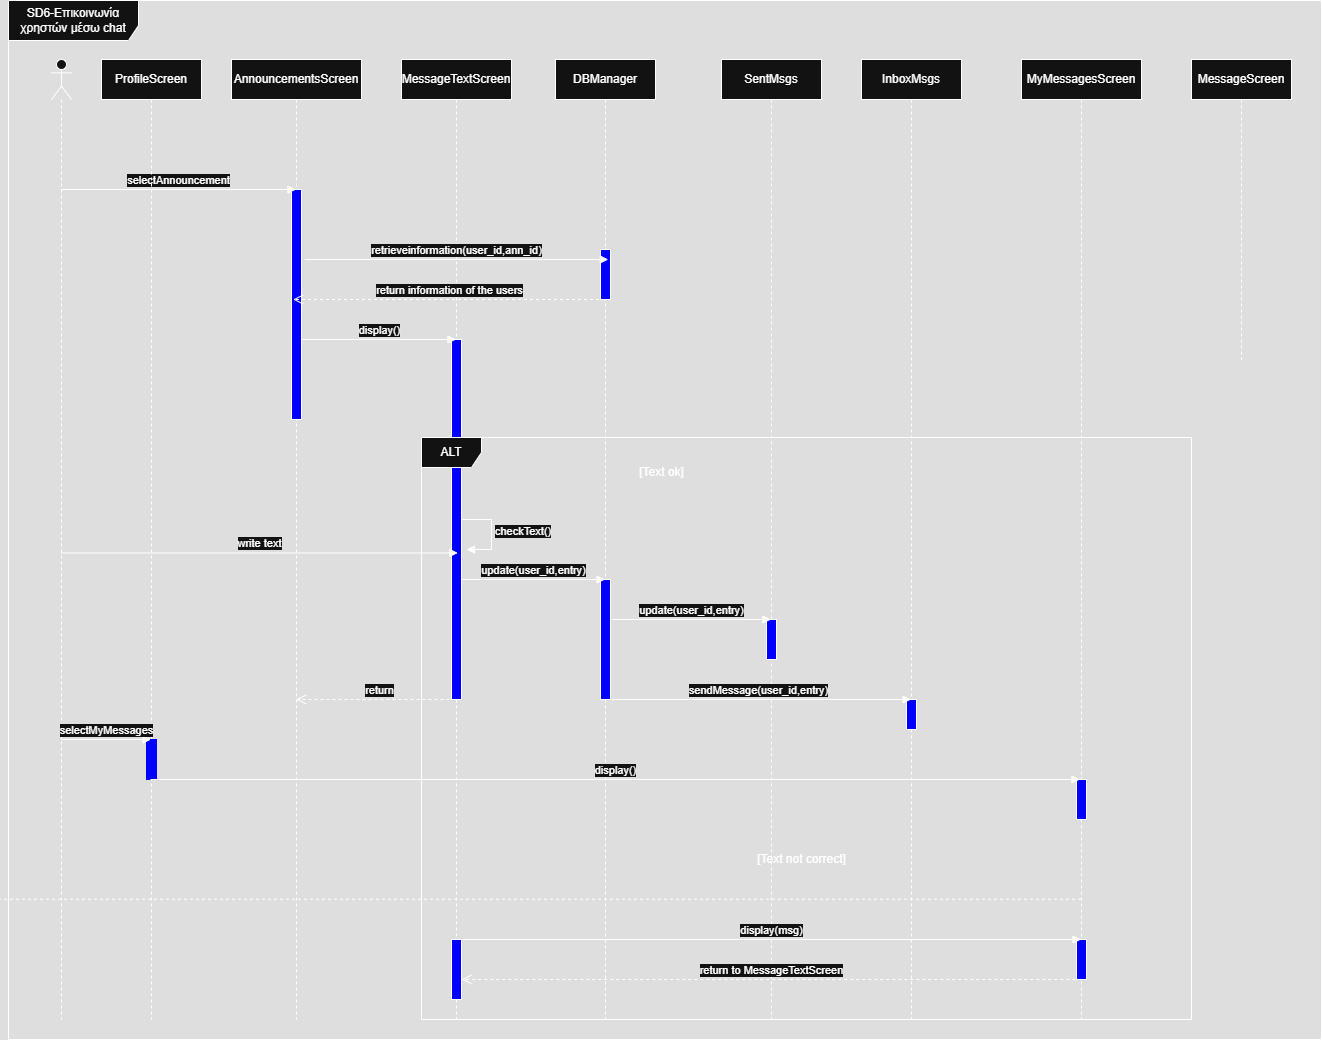

The diagram above was exported from draw.io. Its source (the exported page's mxGraphModel, read from the mxfile embedded in the PNG):
<mxGraphModel dx="1482" dy="1523" grid="1" gridSize="10" guides="1" tooltips="1" connect="1" arrows="1" fold="1" page="1" pageScale="1" pageWidth="827" pageHeight="1169" math="0" shadow="0">
  <root>
    <mxCell id="0" />
    <mxCell id="1" parent="0" />
    <mxCell id="C9rS91giosSuulhqad6x-1" value="SD6-Επικοινωνία χρηστών μέσω chat" style="shape=umlFrame;whiteSpace=wrap;html=1;pointerEvents=0;width=130;height=40;" vertex="1" parent="1">
      <mxGeometry x="-233" y="-259" width="1313" height="1039" as="geometry" />
    </mxCell>
    <mxCell id="C9rS91giosSuulhqad6x-2" value="" style="shape=umlLifeline;perimeter=lifelinePerimeter;whiteSpace=wrap;html=1;container=1;dropTarget=0;collapsible=0;recursiveResize=0;outlineConnect=0;portConstraint=eastwest;newEdgeStyle={&quot;curved&quot;:0,&quot;rounded&quot;:0};participant=umlActor;" vertex="1" parent="1">
      <mxGeometry x="-190" y="-200" width="20" height="960" as="geometry" />
    </mxCell>
    <mxCell id="C9rS91giosSuulhqad6x-3" value="AnnouncementsScreen" style="shape=umlLifeline;perimeter=lifelinePerimeter;whiteSpace=wrap;html=1;container=1;dropTarget=0;collapsible=0;recursiveResize=0;outlineConnect=0;portConstraint=eastwest;newEdgeStyle={&quot;curved&quot;:0,&quot;rounded&quot;:0};size=40;" vertex="1" parent="1">
      <mxGeometry x="-10" y="-200" width="130" height="960" as="geometry" />
    </mxCell>
    <mxCell id="C9rS91giosSuulhqad6x-7" value="" style="html=1;points=[[0,0,0,0,5],[0,1,0,0,-5],[1,0,0,0,5],[1,1,0,0,-5]];perimeter=orthogonalPerimeter;outlineConnect=0;targetShapes=umlLifeline;portConstraint=eastwest;newEdgeStyle={&quot;curved&quot;:0,&quot;rounded&quot;:0};fillColor=light-dark(#FFFFFF,#0000FF);" vertex="1" parent="C9rS91giosSuulhqad6x-3">
      <mxGeometry x="60" y="130" width="10" height="230" as="geometry" />
    </mxCell>
    <mxCell id="C9rS91giosSuulhqad6x-4" value="MessageTextScreen" style="shape=umlLifeline;perimeter=lifelinePerimeter;whiteSpace=wrap;html=1;container=1;dropTarget=0;collapsible=0;recursiveResize=0;outlineConnect=0;portConstraint=eastwest;newEdgeStyle={&quot;curved&quot;:0,&quot;rounded&quot;:0};" vertex="1" parent="1">
      <mxGeometry x="160" y="-200" width="110" height="960" as="geometry" />
    </mxCell>
    <mxCell id="C9rS91giosSuulhqad6x-14" value="" style="html=1;points=[[0,0,0,0,5],[0,1,0,0,-5],[1,0,0,0,5],[1,1,0,0,-5]];perimeter=orthogonalPerimeter;outlineConnect=0;targetShapes=umlLifeline;portConstraint=eastwest;newEdgeStyle={&quot;curved&quot;:0,&quot;rounded&quot;:0};fillColor=light-dark(#FFFFFF,#0000FF);" vertex="1" parent="C9rS91giosSuulhqad6x-4">
      <mxGeometry x="50" y="280" width="10" height="360" as="geometry" />
    </mxCell>
    <mxCell id="C9rS91giosSuulhqad6x-42" value="" style="html=1;points=[[0,0,0,0,5],[0,1,0,0,-5],[1,0,0,0,5],[1,1,0,0,-5]];perimeter=orthogonalPerimeter;outlineConnect=0;targetShapes=umlLifeline;portConstraint=eastwest;newEdgeStyle={&quot;curved&quot;:0,&quot;rounded&quot;:0};fillColor=light-dark(#FFFFFF,#0000FF);" vertex="1" parent="C9rS91giosSuulhqad6x-4">
      <mxGeometry x="50" y="880" width="10" height="60" as="geometry" />
    </mxCell>
    <mxCell id="C9rS91giosSuulhqad6x-5" value="DBManager" style="shape=umlLifeline;perimeter=lifelinePerimeter;whiteSpace=wrap;html=1;container=1;dropTarget=0;collapsible=0;recursiveResize=0;outlineConnect=0;portConstraint=eastwest;newEdgeStyle={&quot;curved&quot;:0,&quot;rounded&quot;:0};" vertex="1" parent="1">
      <mxGeometry x="314" y="-200" width="100" height="960" as="geometry" />
    </mxCell>
    <mxCell id="C9rS91giosSuulhqad6x-9" value="" style="html=1;points=[[0,0,0,0,5],[0,1,0,0,-5],[1,0,0,0,5],[1,1,0,0,-5]];perimeter=orthogonalPerimeter;outlineConnect=0;targetShapes=umlLifeline;portConstraint=eastwest;newEdgeStyle={&quot;curved&quot;:0,&quot;rounded&quot;:0};fillColor=light-dark(#FFFFFF,#0000FF);" vertex="1" parent="C9rS91giosSuulhqad6x-5">
      <mxGeometry x="45" y="190" width="10" height="50" as="geometry" />
    </mxCell>
    <mxCell id="C9rS91giosSuulhqad6x-22" value="" style="html=1;points=[[0,0,0,0,5],[0,1,0,0,-5],[1,0,0,0,5],[1,1,0,0,-5]];perimeter=orthogonalPerimeter;outlineConnect=0;targetShapes=umlLifeline;portConstraint=eastwest;newEdgeStyle={&quot;curved&quot;:0,&quot;rounded&quot;:0};fillColor=light-dark(#FFFFFF,#0000FF);" vertex="1" parent="C9rS91giosSuulhqad6x-5">
      <mxGeometry x="45" y="520" width="10" height="120" as="geometry" />
    </mxCell>
    <mxCell id="C9rS91giosSuulhqad6x-6" value="selectAnnouncement" style="html=1;verticalAlign=bottom;endArrow=block;curved=0;rounded=0;" edge="1" parent="1">
      <mxGeometry width="80" relative="1" as="geometry">
        <mxPoint x="-180.5" y="-70" as="sourcePoint" />
        <mxPoint x="54.5" y="-70" as="targetPoint" />
      </mxGeometry>
    </mxCell>
    <mxCell id="C9rS91giosSuulhqad6x-10" value="return information of the users" style="html=1;verticalAlign=bottom;endArrow=open;dashed=1;endSize=8;curved=0;rounded=0;entryX=0.474;entryY=0.343;entryDx=0;entryDy=0;entryPerimeter=0;" edge="1" parent="1">
      <mxGeometry relative="1" as="geometry">
        <mxPoint x="363.5" y="40.00000000000012" as="sourcePoint" />
        <mxPoint x="51.61999999999989" y="40.00000000000012" as="targetPoint" />
      </mxGeometry>
    </mxCell>
    <mxCell id="C9rS91giosSuulhqad6x-12" value="display()" style="html=1;verticalAlign=bottom;endArrow=block;curved=0;rounded=0;" edge="1" parent="1" target="C9rS91giosSuulhqad6x-4">
      <mxGeometry width="80" relative="1" as="geometry">
        <mxPoint x="60" y="80" as="sourcePoint" />
        <mxPoint x="140" y="80" as="targetPoint" />
      </mxGeometry>
    </mxCell>
    <mxCell id="C9rS91giosSuulhqad6x-13" value="write text" style="html=1;verticalAlign=bottom;endArrow=block;curved=0;rounded=0;entryX=0.512;entryY=0.514;entryDx=0;entryDy=0;entryPerimeter=0;" edge="1" parent="1" source="C9rS91giosSuulhqad6x-2" target="C9rS91giosSuulhqad6x-4">
      <mxGeometry width="80" relative="1" as="geometry">
        <mxPoint x="-30" y="160" as="sourcePoint" />
        <mxPoint x="50" y="160" as="targetPoint" />
      </mxGeometry>
    </mxCell>
    <mxCell id="C9rS91giosSuulhqad6x-15" value="ALT" style="shape=umlFrame;whiteSpace=wrap;html=1;pointerEvents=0;" vertex="1" parent="1">
      <mxGeometry x="180" y="178" width="770" height="582" as="geometry" />
    </mxCell>
    <mxCell id="C9rS91giosSuulhqad6x-17" value="[Text ok]" style="text;html=1;align=center;verticalAlign=middle;resizable=0;points=[];autosize=1;strokeColor=none;fillColor=none;" vertex="1" parent="1">
      <mxGeometry x="385" y="198" width="70" height="30" as="geometry" />
    </mxCell>
    <mxCell id="C9rS91giosSuulhqad6x-19" value="checkText()" style="html=1;align=left;spacingLeft=2;endArrow=block;rounded=0;edgeStyle=orthogonalEdgeStyle;curved=0;rounded=0;" edge="1" parent="1">
      <mxGeometry relative="1" as="geometry">
        <mxPoint x="220" y="260" as="sourcePoint" />
        <Array as="points">
          <mxPoint x="250" y="290" />
        </Array>
        <mxPoint x="225" y="290" as="targetPoint" />
      </mxGeometry>
    </mxCell>
    <mxCell id="C9rS91giosSuulhqad6x-21" value="update(user_id,entry)" style="html=1;verticalAlign=bottom;endArrow=block;curved=0;rounded=0;" edge="1" parent="1" target="C9rS91giosSuulhqad6x-5">
      <mxGeometry width="80" relative="1" as="geometry">
        <mxPoint x="220" y="320" as="sourcePoint" />
        <mxPoint x="300" y="320" as="targetPoint" />
      </mxGeometry>
    </mxCell>
    <mxCell id="C9rS91giosSuulhqad6x-23" value="retrieveinformation(user_id,ann_id)" style="html=1;verticalAlign=bottom;endArrow=block;curved=0;rounded=0;" edge="1" parent="1">
      <mxGeometry width="80" relative="1" as="geometry">
        <mxPoint x="63.25" as="sourcePoint" />
        <mxPoint x="366.75" as="targetPoint" />
      </mxGeometry>
    </mxCell>
    <mxCell id="C9rS91giosSuulhqad6x-24" value="SentMsgs" style="shape=umlLifeline;perimeter=lifelinePerimeter;whiteSpace=wrap;html=1;container=1;dropTarget=0;collapsible=0;recursiveResize=0;outlineConnect=0;portConstraint=eastwest;newEdgeStyle={&quot;curved&quot;:0,&quot;rounded&quot;:0};" vertex="1" parent="1">
      <mxGeometry x="480" y="-200" width="100" height="960" as="geometry" />
    </mxCell>
    <mxCell id="C9rS91giosSuulhqad6x-26" value="" style="html=1;points=[[0,0,0,0,5],[0,1,0,0,-5],[1,0,0,0,5],[1,1,0,0,-5]];perimeter=orthogonalPerimeter;outlineConnect=0;targetShapes=umlLifeline;portConstraint=eastwest;newEdgeStyle={&quot;curved&quot;:0,&quot;rounded&quot;:0};fillColor=light-dark(#FFFFFF,#0000FF);" vertex="1" parent="C9rS91giosSuulhqad6x-24">
      <mxGeometry x="45" y="560" width="10" height="40" as="geometry" />
    </mxCell>
    <mxCell id="C9rS91giosSuulhqad6x-25" value="update(user_id,entry)" style="html=1;verticalAlign=bottom;endArrow=block;curved=0;rounded=0;" edge="1" parent="1" target="C9rS91giosSuulhqad6x-24">
      <mxGeometry width="80" relative="1" as="geometry">
        <mxPoint x="370" y="360" as="sourcePoint" />
        <mxPoint x="450" y="360" as="targetPoint" />
      </mxGeometry>
    </mxCell>
    <mxCell id="C9rS91giosSuulhqad6x-27" value="InboxMsgs" style="shape=umlLifeline;perimeter=lifelinePerimeter;whiteSpace=wrap;html=1;container=1;dropTarget=0;collapsible=0;recursiveResize=0;outlineConnect=0;portConstraint=eastwest;newEdgeStyle={&quot;curved&quot;:0,&quot;rounded&quot;:0};" vertex="1" parent="1">
      <mxGeometry x="620" y="-200" width="100" height="960" as="geometry" />
    </mxCell>
    <mxCell id="C9rS91giosSuulhqad6x-29" value="" style="html=1;points=[[0,0,0,0,5],[0,1,0,0,-5],[1,0,0,0,5],[1,1,0,0,-5]];perimeter=orthogonalPerimeter;outlineConnect=0;targetShapes=umlLifeline;portConstraint=eastwest;newEdgeStyle={&quot;curved&quot;:0,&quot;rounded&quot;:0};fillColor=light-dark(#FFFFFF,#0000FF);" vertex="1" parent="C9rS91giosSuulhqad6x-27">
      <mxGeometry x="45" y="640" width="10" height="30" as="geometry" />
    </mxCell>
    <mxCell id="C9rS91giosSuulhqad6x-28" value="sendMessage(user_id,entry)" style="html=1;verticalAlign=bottom;endArrow=block;curved=0;rounded=0;" edge="1" parent="1">
      <mxGeometry width="80" relative="1" as="geometry">
        <mxPoint x="363.5" y="440" as="sourcePoint" />
        <mxPoint x="669.5" y="440" as="targetPoint" />
      </mxGeometry>
    </mxCell>
    <mxCell id="C9rS91giosSuulhqad6x-31" value="return" style="html=1;verticalAlign=bottom;endArrow=open;dashed=1;endSize=8;curved=0;rounded=0;" edge="1" parent="1" target="C9rS91giosSuulhqad6x-3">
      <mxGeometry relative="1" as="geometry">
        <mxPoint x="220" y="440" as="sourcePoint" />
        <mxPoint x="140" y="440" as="targetPoint" />
      </mxGeometry>
    </mxCell>
    <mxCell id="C9rS91giosSuulhqad6x-32" value="ProfileScreen" style="shape=umlLifeline;perimeter=lifelinePerimeter;whiteSpace=wrap;html=1;container=1;dropTarget=0;collapsible=0;recursiveResize=0;outlineConnect=0;portConstraint=eastwest;newEdgeStyle={&quot;curved&quot;:0,&quot;rounded&quot;:0};" vertex="1" parent="1">
      <mxGeometry x="-140" y="-200" width="100" height="960" as="geometry" />
    </mxCell>
    <mxCell id="C9rS91giosSuulhqad6x-35" value="" style="html=1;points=[[0,0,0,0,5],[0,1,0,0,-5],[1,0,0,0,5],[1,1,0,0,-5]];perimeter=orthogonalPerimeter;outlineConnect=0;targetShapes=umlLifeline;portConstraint=eastwest;newEdgeStyle={&quot;curved&quot;:0,&quot;rounded&quot;:0};strokeColor=light-dark(#000000,#0000FF);fillColor=light-dark(#FFFFFF,#0000FF);" vertex="1" parent="C9rS91giosSuulhqad6x-32">
      <mxGeometry x="45" y="680" width="10" height="40" as="geometry" />
    </mxCell>
    <mxCell id="C9rS91giosSuulhqad6x-33" value="MyMessagesScreen" style="shape=umlLifeline;perimeter=lifelinePerimeter;whiteSpace=wrap;html=1;container=1;dropTarget=0;collapsible=0;recursiveResize=0;outlineConnect=0;portConstraint=eastwest;newEdgeStyle={&quot;curved&quot;:0,&quot;rounded&quot;:0};" vertex="1" parent="1">
      <mxGeometry x="780" y="-200" width="120" height="960" as="geometry" />
    </mxCell>
    <mxCell id="C9rS91giosSuulhqad6x-37" value="" style="html=1;points=[[0,0,0,0,5],[0,1,0,0,-5],[1,0,0,0,5],[1,1,0,0,-5]];perimeter=orthogonalPerimeter;outlineConnect=0;targetShapes=umlLifeline;portConstraint=eastwest;newEdgeStyle={&quot;curved&quot;:0,&quot;rounded&quot;:0};fillColor=light-dark(#FFFFFF,#0000FF);" vertex="1" parent="C9rS91giosSuulhqad6x-33">
      <mxGeometry x="55" y="720" width="10" height="40" as="geometry" />
    </mxCell>
    <mxCell id="C9rS91giosSuulhqad6x-43" value="" style="html=1;points=[[0,0,0,0,5],[0,1,0,0,-5],[1,0,0,0,5],[1,1,0,0,-5]];perimeter=orthogonalPerimeter;outlineConnect=0;targetShapes=umlLifeline;portConstraint=eastwest;newEdgeStyle={&quot;curved&quot;:0,&quot;rounded&quot;:0};fillColor=light-dark(#FFFFFF,#0000FF);" vertex="1" parent="C9rS91giosSuulhqad6x-33">
      <mxGeometry x="55" y="880" width="10" height="40" as="geometry" />
    </mxCell>
    <mxCell id="C9rS91giosSuulhqad6x-34" value="selectMyMessages" style="html=1;verticalAlign=bottom;endArrow=block;curved=0;rounded=0;" edge="1" parent="1" target="C9rS91giosSuulhqad6x-32">
      <mxGeometry width="80" relative="1" as="geometry">
        <mxPoint x="-180" y="480" as="sourcePoint" />
        <mxPoint x="-100" y="480" as="targetPoint" />
      </mxGeometry>
    </mxCell>
    <mxCell id="C9rS91giosSuulhqad6x-36" value="display()" style="html=1;verticalAlign=bottom;endArrow=block;curved=0;rounded=0;" edge="1" parent="1">
      <mxGeometry width="80" relative="1" as="geometry">
        <mxPoint x="-91" y="520" as="sourcePoint" />
        <mxPoint x="838.5000000000005" y="520" as="targetPoint" />
      </mxGeometry>
    </mxCell>
    <mxCell id="C9rS91giosSuulhqad6x-38" value="MessageScreen" style="shape=umlLifeline;perimeter=lifelinePerimeter;whiteSpace=wrap;html=1;container=1;dropTarget=0;collapsible=0;recursiveResize=0;outlineConnect=0;portConstraint=eastwest;newEdgeStyle={&quot;curved&quot;:0,&quot;rounded&quot;:0};" vertex="1" parent="1">
      <mxGeometry x="950" y="-200" width="100" height="300" as="geometry" />
    </mxCell>
    <mxCell id="C9rS91giosSuulhqad6x-39" value="[Text not correct]" style="text;html=1;align=center;verticalAlign=middle;resizable=0;points=[];autosize=1;strokeColor=none;fillColor=none;" vertex="1" parent="1">
      <mxGeometry x="505" y="585" width="110" height="30" as="geometry" />
    </mxCell>
    <mxCell id="C9rS91giosSuulhqad6x-40" value="" style="html=1;verticalAlign=bottom;endArrow=none;dashed=1;endSize=8;curved=0;rounded=0;entryX=-0.006;entryY=0.865;entryDx=0;entryDy=0;entryPerimeter=0;startFill=0;" edge="1" parent="1" source="C9rS91giosSuulhqad6x-33" target="C9rS91giosSuulhqad6x-1">
      <mxGeometry relative="1" as="geometry">
        <mxPoint x="605" y="640" as="sourcePoint" />
        <mxPoint x="525" y="640" as="targetPoint" />
      </mxGeometry>
    </mxCell>
    <mxCell id="C9rS91giosSuulhqad6x-41" value="display(msg)" style="html=1;verticalAlign=bottom;endArrow=block;curved=0;rounded=0;" edge="1" parent="1" target="C9rS91giosSuulhqad6x-33">
      <mxGeometry width="80" relative="1" as="geometry">
        <mxPoint x="220" y="680" as="sourcePoint" />
        <mxPoint x="300" y="680" as="targetPoint" />
      </mxGeometry>
    </mxCell>
    <mxCell id="C9rS91giosSuulhqad6x-44" value="return to MessageTextScreen" style="html=1;verticalAlign=bottom;endArrow=open;dashed=1;endSize=8;curved=0;rounded=0;" edge="1" parent="1">
      <mxGeometry relative="1" as="geometry">
        <mxPoint x="839.7500000000005" y="720" as="sourcePoint" />
        <mxPoint x="220.25" y="720" as="targetPoint" />
      </mxGeometry>
    </mxCell>
  </root>
</mxGraphModel>